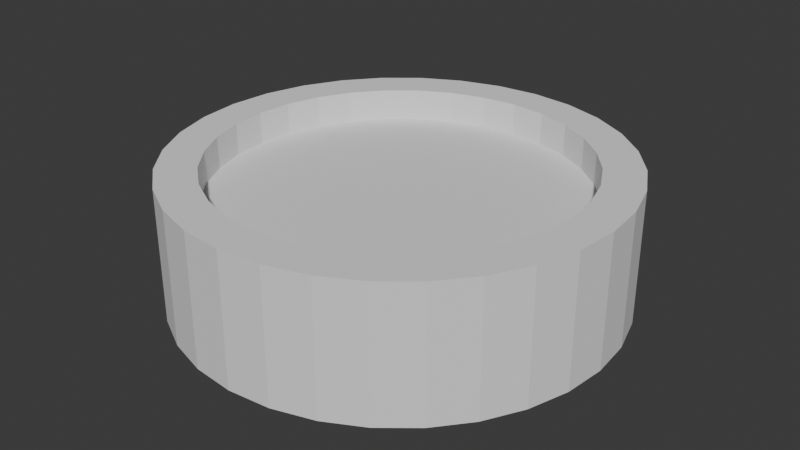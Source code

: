 # Source: wheel_1.blend  (saved by Blender 4.3.34; exported with 4.5.12 LTS)
import bpy
from mathutils import Matrix  # noqa: F401  (used for matrix-valued properties, if any)

bpy.ops.wm.read_factory_settings(use_empty=True)
scene = bpy.context.scene
scene.name = 'Scene'

# ---- collections
col_collection = bpy.data.collections.new('Collection'); scene.collection.children.link(col_collection)

# ---- world
world_world = bpy.data.worlds.new('World'); scene.world = world_world
world_world.use_nodes = True; world_world.node_tree.nodes.clear()
_N = world_world.node_tree.nodes; _L = world_world.node_tree.links
n0 = _N.new('ShaderNodeOutputWorld'); n0.name = 'World Output'; n0.location = (300, 300)
n1 = _N.new('ShaderNodeBackground'); n1.name = 'Background'; n1.location = (10, 300)
n1.inputs[0].default_value = (0.05088, 0.05088, 0.05088, 1.0)
_L.new(n1.outputs[0], n0.inputs[0])
n0.is_active_output = True
world_world.color = (0.05088, 0.05088, 0.05088)
world_world.sun_shadow_jitter_overblur = 0.0

# ---- meshes
me_cylinder_001 = bpy.data.meshes.new('Cylinder.001')
me_cylinder_001.from_pydata([(0.0, 0.8224, 1.0), (0.1604, 0.8066, 1.0), (0.3147, 0.7598, 1.0), (0.4569, 0.6838, 1.0), (0.5815, 0.5815, 1.0), (0.6838, 0.4569, 1.0), (0.7598, 0.3147, 1.0), (0.8066, 0.1604, 1.0), (0.8224, 0.0, 1.0), (0.8066, -0.1604, 1.0), (0.7598, -0.3147, 1.0), (0.6838, -0.4569, 1.0), (0.5815, -0.5815, 1.0), (0.4569, -0.6838, 1.0), (0.3147, -0.7598, 1.0), (0.1604, -0.8066, 1.0), (0.0, -0.8224, 1.0), (-0.1604, -0.8066, 1.0), (-0.3147, -0.7598, 1.0), (-0.4569, -0.6838, 1.0), (-0.5815, -0.5815, 1.0), (-0.6838, -0.4569, 1.0), (-0.7598, -0.3147, 1.0), (-0.8066, -0.1604, 1.0), (-0.8224, 0.0, 1.0), (-0.8066, 0.1604, 1.0), (-0.7598, 0.3147, 1.0), (-0.6838, 0.4569, 1.0), (-0.5815, 0.5815, 1.0), (-0.4569, 0.6838, 1.0), (-0.3147, 0.7598, 1.0), (-0.1604, 0.8066, 1.0), (0.1951, 0.9808, 1.0), (0.0, 1.0, 1.0), (0.3827, 0.9239, 1.0), (0.5556, 0.8315, 1.0), (0.7071, 0.7071, 1.0), (0.8315, 0.5556, 1.0), (0.9239, 0.3827, 1.0), (0.9808, 0.1951, 1.0), (1.0, 0.0, 1.0), (0.9808, -0.1951, 1.0), (0.9239, -0.3827, 1.0), (0.8315, -0.5556, 1.0), (0.7071, -0.7071, 1.0), (0.5556, -0.8315, 1.0), (0.3827, -0.9239, 1.0), (0.1951, -0.9808, 1.0), (0.0, -1.0, 1.0), (-0.1951, -0.9808, 1.0), (-0.3827, -0.9239, 1.0), (-0.5556, -0.8315, 1.0), (-0.7071, -0.7071, 1.0), (-0.8315, -0.5556, 1.0), (-0.9239, -0.3827, 1.0), (-0.9808, -0.1951, 1.0), (-1.0, 0.0, 1.0), (-0.9808, 0.1951, 1.0), (-0.9239, 0.3827, 1.0), (-0.8315, 0.5556, 1.0), (-0.7071, 0.7071, 1.0), (-0.5556, 0.8315, 1.0), (-0.3827, 0.9239, 1.0), (-0.1951, 0.9808, 1.0), (0.1604, 0.8066, 0.5143), (-3.086e-09, 0.8224, 0.5143), (0.3147, 0.7598, 0.5143), (0.4569, 0.6838, 0.5143), (0.5815, 0.5815, 0.5143), (0.6838, 0.4569, 0.5143), (0.7598, 0.3147, 0.5143), (0.8066, 0.1604, 0.5143), (0.8224, 0.0, 0.5143), (0.8066, -0.1604, 0.5143), (0.7598, -0.3147, 0.5143), (0.6838, -0.4569, 0.5143), (0.5815, -0.5815, 0.5143), (0.4569, -0.6838, 0.5143), (0.3147, -0.7598, 0.5143), (0.1604, -0.8066, 0.5143), (-3.086e-09, -0.8224, 0.5143), (-0.1604, -0.8066, 0.5143), (-0.3147, -0.7598, 0.5143), (-0.4569, -0.6838, 0.5143), (-0.5815, -0.5815, 0.5143), (-0.6838, -0.4569, 0.5143), (-0.7598, -0.3147, 0.5143), (-0.8066, -0.1604, 0.5143), (-0.8224, 0.0, 0.5143), (-0.8066, 0.1604, 0.5143), (-0.7598, 0.3147, 0.5143), (-0.6838, 0.4569, 0.5143), (-0.5815, 0.5815, 0.5143), (-0.4569, 0.6838, 0.5143), (-0.3147, 0.7598, 0.5143), (-0.1604, 0.8066, 0.5143), (0.0, 1.0, 0.0), (0.1951, 0.9808, 0.0), (0.3827, 0.9239, 0.0), (0.5556, 0.8315, 0.0), (0.7071, 0.7071, 0.0), (0.8315, 0.5556, 0.0), (0.9239, 0.3827, 0.0), (0.9808, 0.1951, 0.0), (1.0, 0.0, 0.0), (0.9808, -0.1951, 0.0), (0.9239, -0.3827, 0.0), (0.8315, -0.5556, 0.0), (0.7071, -0.7071, 0.0), (0.5556, -0.8315, 0.0), (0.3827, -0.9239, 0.0), (0.1951, -0.9808, 0.0), (0.0, -1.0, 0.0), (-0.1951, -0.9808, 0.0), (-0.3827, -0.9239, 0.0), (-0.5556, -0.8315, 0.0), (-0.7071, -0.7071, 0.0), (-0.8315, -0.5556, 0.0), (-0.9239, -0.3827, 0.0), (-0.9808, -0.1951, 0.0), (-1.0, 0.0, 0.0), (-0.9808, 0.1951, 0.0), (-0.9239, 0.3827, 0.0), (-0.8315, 0.5556, 0.0), (-0.7071, 0.7071, 0.0), (-0.5556, 0.8315, 0.0), (-0.3827, 0.9239, 0.0), (-0.1951, 0.9808, 0.0)], [], [(96, 33, 32, 97), (97, 32, 34, 98), (98, 34, 35, 99), (99, 35, 36, 100), (100, 36, 37, 101), (101, 37, 38, 102), (102, 38, 39, 103), (103, 39, 40, 104), (104, 40, 41, 105), (105, 41, 42, 106), (106, 42, 43, 107), (107, 43, 44, 108), (108, 44, 45, 109), (109, 45, 46, 110), (110, 46, 47, 111), (111, 47, 48, 112), (112, 48, 49, 113), (113, 49, 50, 114), (114, 50, 51, 115), (115, 51, 52, 116), (116, 52, 53, 117), (117, 53, 54, 118), (118, 54, 55, 119), (119, 55, 56, 120), (120, 56, 57, 121), (121, 57, 58, 122), (122, 58, 59, 123), (123, 59, 60, 124), (124, 60, 61, 125), (125, 61, 62, 126), (14, 13, 77, 78), (126, 62, 63, 127), (127, 63, 33, 96), (0, 1, 32, 33), (1, 2, 34, 32), (2, 3, 35, 34), (3, 4, 36, 35), (4, 5, 37, 36), (5, 6, 38, 37), (6, 7, 39, 38), (7, 8, 40, 39), (8, 9, 41, 40), (9, 10, 42, 41), (10, 11, 43, 42), (11, 12, 44, 43), (12, 13, 45, 44), (13, 14, 46, 45), (14, 15, 47, 46), (15, 16, 48, 47), (16, 17, 49, 48), (17, 18, 50, 49), (18, 19, 51, 50), (19, 20, 52, 51), (20, 21, 53, 52), (21, 22, 54, 53), (22, 23, 55, 54), (23, 24, 56, 55), (24, 25, 57, 56), (25, 26, 58, 57), (26, 27, 59, 58), (27, 28, 60, 59), (28, 29, 61, 60), (29, 30, 62, 61), (30, 31, 63, 62), (31, 0, 33, 63), (64, 65, 95, 94, 93, 92, 91, 90, 89, 88, 87, 86, 85, 84, 83, 82, 81, 80, 79, 78, 77, 76, 75, 74, 73, 72, 71, 70, 69, 68, 67, 66), (1, 0, 65, 64), (28, 27, 91, 92), (15, 14, 78, 79), (2, 1, 64, 66), (29, 28, 92, 93), (16, 15, 79, 80), (3, 2, 66, 67), (30, 29, 93, 94), (17, 16, 80, 81), (4, 3, 67, 68), (31, 30, 94, 95), (18, 17, 81, 82), (5, 4, 68, 69), (0, 31, 95, 65), (19, 18, 82, 83), (6, 5, 69, 70), (20, 19, 83, 84), (7, 6, 70, 71), (21, 20, 84, 85), (8, 7, 71, 72), (22, 21, 85, 86), (9, 8, 72, 73), (23, 22, 86, 87), (10, 9, 73, 74), (24, 23, 87, 88), (11, 10, 74, 75), (25, 24, 88, 89), (12, 11, 75, 76), (26, 25, 89, 90), (13, 12, 76, 77), (27, 26, 90, 91)])
_uv = me_cylinder_001.uv_layers.new(name='UVMap')
_uv.uv.foreach_set('vector', [1.0, 0.75, 1.0, 1.0, 0.9688, 1.0, 0.9688, 0.75, 0.9688, 0.75, 0.9688, 1.0, 0.9375, 1.0, 0.9375, 0.75, 0.9375, 0.75, 0.9375, 1.0, 0.9062, 1.0, 0.9062, 0.75, 0.9062, 0.75, 0.9062, 1.0, 0.875, 1.0, 0.875, 0.75, 0.875, 0.75, 0.875, 1.0, 0.8438, 1.0, 0.8438, 0.75, 0.8438, 0.75, 0.8438, 1.0, 0.8125, 1.0, 0.8125, 0.75, 0.8125, 0.75, 0.8125, 1.0, 0.7812, 1.0, 0.7812, 0.75, 0.7812, 0.75, 0.7812, 1.0, 0.75, 1.0, 0.75, 0.75, 0.75, 0.75, 0.75, 1.0, 0.7188, 1.0, 0.7188, 0.75, 0.7188, 0.75, 0.7188, 1.0, 0.6875, 1.0, 0.6875, 0.75, 0.6875, 0.75, 0.6875, 1.0, 0.6562, 1.0, 0.6562, 0.75, 0.6562, 0.75, 0.6562, 1.0, 0.625, 1.0, 0.625, 0.75, 0.625, 0.75, 0.625, 1.0, 0.5938, 1.0, 0.5938, 0.75, 0.5938, 0.75, 0.5938, 1.0, 0.5625, 1.0, 0.5625, 0.75, 0.5625, 0.75, 0.5625, 1.0, 0.5312, 1.0, 0.5312, 0.75, 0.5312, 0.75, 0.5312, 1.0, 0.5, 1.0, 0.5, 0.75, 0.5, 0.75, 0.5, 1.0, 0.4688, 1.0, 0.4688, 0.75, 0.4688, 0.75, 0.4688, 1.0, 0.4375, 1.0, 0.4375, 0.75, 0.4375, 0.75, 0.4375, 1.0, 0.4062, 1.0, 0.4062, 0.75, 0.4062, 0.75, 0.4062, 1.0, 0.375, 1.0, 0.375, 0.75, 0.375, 0.75, 0.375, 1.0, 0.3438, 1.0, 0.3438, 0.75, 0.3438, 0.75, 0.3438, 1.0, 0.3125, 1.0, 0.3125, 0.75, 0.3125, 0.75, 0.3125, 1.0, 0.2812, 1.0, 0.2812, 0.75, 0.2812, 0.75, 0.2812, 1.0, 0.25, 1.0, 0.25, 0.75, 0.25, 0.75, 0.25, 1.0, 0.2188, 1.0, 0.2188, 0.75, 0.2188, 0.75, 0.2188, 1.0, 0.1875, 1.0, 0.1875, 0.75, 0.1875, 0.75, 0.1875, 1.0, 0.1562, 1.0, 0.1562, 0.75, 0.1562, 0.75, 0.1562, 1.0, 0.125, 1.0, 0.125, 0.75, 0.125, 0.75, 0.125, 1.0, 0.09375, 1.0, 0.09375, 0.75, 0.09375, 0.75, 0.09375, 1.0, 0.0625, 1.0, 0.0625, 0.75, 0.3255, 0.06764, 0.3597, 0.08588, 0.3597, 0.08588, 0.3255, 0.06764, 0.0625, 0.75, 0.0625, 1.0, 0.03125, 1.0, 0.03125, 0.75, 0.03125, 0.75, 0.03125, 1.0, 0.0, 1.0, 0.0, 0.75, 0.25, 0.4474, 0.2885, 0.4436, 0.2968, 0.4854, 0.25, 0.49, 0.2885, 0.4436, 0.3255, 0.4324, 0.3418, 0.4717, 0.2968, 0.4854, 0.3255, 0.4324, 0.3597, 0.4141, 0.3833, 0.4496, 0.3418, 0.4717, 0.3597, 0.4141, 0.3896, 0.3896, 0.4197, 0.4197, 0.3833, 0.4496, 0.3896, 0.3896, 0.4141, 0.3597, 0.4496, 0.3833, 0.4197, 0.4197, 0.4141, 0.3597, 0.4324, 0.3255, 0.4717, 0.3418, 0.4496, 0.3833, 0.4324, 0.3255, 0.4436, 0.2885, 0.4854, 0.2968, 0.4717, 0.3418, 0.4436, 0.2885, 0.4474, 0.25, 0.49, 0.25, 0.4854, 0.2968, 0.4474, 0.25, 0.4436, 0.2115, 0.4854, 0.2032, 0.49, 0.25, 0.4436, 0.2115, 0.4324, 0.1745, 0.4717, 0.1582, 0.4854, 0.2032, 0.4324, 0.1745, 0.4141, 0.1403, 0.4496, 0.1167, 0.4717, 0.1582, 0.4141, 0.1403, 0.3896, 0.1104, 0.4197, 0.08029, 0.4496, 0.1167, 0.3896, 0.1104, 0.3597, 0.08588, 0.3833, 0.05045, 0.4197, 0.08029, 0.3597, 0.08588, 0.3255, 0.06764, 0.3418, 0.02827, 0.3833, 0.05045, 0.3255, 0.06764, 0.2885, 0.05641, 0.2968, 0.01461, 0.3418, 0.02827, 0.2885, 0.05641, 0.25, 0.05262, 0.25, 0.01, 0.2968, 0.01461, 0.25, 0.05262, 0.2115, 0.05641, 0.2032, 0.01461, 0.25, 0.01, 0.2115, 0.05641, 0.1745, 0.06764, 0.1582, 0.02827, 0.2032, 0.01461, 0.1745, 0.06764, 0.1403, 0.08588, 0.1167, 0.05045, 0.1582, 0.02827, 0.1403, 0.08588, 0.1104, 0.1104, 0.08029, 0.08029, 0.1167, 0.05045, 0.1104, 0.1104, 0.08588, 0.1403, 0.05045, 0.1167, 0.08029, 0.08029, 0.08588, 0.1403, 0.06764, 0.1745, 0.02827, 0.1582, 0.05045, 0.1167, 0.06764, 0.1745, 0.05641, 0.2115, 0.01461, 0.2032, 0.02827, 0.1582, 0.05641, 0.2115, 0.05262, 0.25, 0.01, 0.25, 0.01461, 0.2032, 0.05262, 0.25, 0.05641, 0.2885, 0.01461, 0.2968, 0.01, 0.25, 0.05641, 0.2885, 0.06764, 0.3255, 0.02827, 0.3418, 0.01461, 0.2968, 0.06764, 0.3255, 0.08588, 0.3597, 0.05045, 0.3833, 0.02827, 0.3418, 0.08588, 0.3597, 0.1104, 0.3896, 0.08029, 0.4197, 0.05045, 0.3833, 0.1104, 0.3896, 0.1403, 0.4141, 0.1167, 0.4496, 0.08029, 0.4197, 0.1403, 0.4141, 0.1745, 0.4324, 0.1582, 0.4717, 0.1167, 0.4496, 0.1745, 0.4324, 0.2115, 0.4436, 0.2032, 0.4854, 0.1582, 0.4717, 0.2115, 0.4436, 0.25, 0.4474, 0.25, 0.49, 0.2032, 0.4854, 0.2885, 0.4436, 0.25, 0.4474, 0.2115, 0.4436, 0.1745, 0.4324, 0.1403, 0.4141, 0.1104, 0.3896, 0.08588, 0.3597, 0.06764, 0.3255, 0.05641, 0.2885, 0.05262, 0.25, 0.05641, 0.2115, 0.06764, 0.1745, 0.08588, 0.1403, 0.1104, 0.1104, 0.1403, 0.08588, 0.1745, 0.06764, 0.2115, 0.05641, 0.25, 0.05262, 0.2885, 0.05641, 0.3255, 0.06764, 0.3597, 0.08588, 0.3896, 0.1104, 0.4141, 0.1403, 0.4324, 0.1745, 0.4436, 0.2115, 0.4474, 0.25, 0.4436, 0.2885, 0.4324, 0.3255, 0.4141, 0.3597, 0.3896, 0.3896, 0.3597, 0.4141, 0.3255, 0.4324, 0.2885, 0.4436, 0.25, 0.4474, 0.25, 0.4474, 0.2885, 0.4436, 0.1104, 0.3896, 0.08588, 0.3597, 0.08588, 0.3597, 0.1104, 0.3896, 0.2885, 0.05641, 0.3255, 0.06764, 0.3255, 0.06764, 0.2885, 0.05641, 0.3255, 0.4324, 0.2885, 0.4436, 0.2885, 0.4436, 0.3255, 0.4324, 0.1403, 0.4141, 0.1104, 0.3896, 0.1104, 0.3896, 0.1403, 0.4141, 0.25, 0.05262, 0.2885, 0.05641, 0.2885, 0.05641, 0.25, 0.05262, 0.3597, 0.4141, 0.3255, 0.4324, 0.3255, 0.4324, 0.3597, 0.4141, 0.1745, 0.4324, 0.1403, 0.4141, 0.1403, 0.4141, 0.1745, 0.4324, 0.2115, 0.05641, 0.25, 0.05262, 0.25, 0.05262, 0.2115, 0.05641, 0.3896, 0.3896, 0.3597, 0.4141, 0.3597, 0.4141, 0.3896, 0.3896, 0.2115, 0.4436, 0.1745, 0.4324, 0.1745, 0.4324, 0.2115, 0.4436, 0.1745, 0.06764, 0.2115, 0.05641, 0.2115, 0.05641, 0.1745, 0.06764, 0.4141, 0.3597, 0.3896, 0.3896, 0.3896, 0.3896, 0.4141, 0.3597, 0.25, 0.4474, 0.2115, 0.4436, 0.2115, 0.4436, 0.25, 0.4474, 0.1403, 0.08588, 0.1745, 0.06764, 0.1745, 0.06764, 0.1403, 0.08588, 0.4324, 0.3255, 0.4141, 0.3597, 0.4141, 0.3597, 0.4324, 0.3255, 0.1104, 0.1104, 0.1403, 0.08588, 0.1403, 0.08588, 0.1104, 0.1104, 0.4436, 0.2885, 0.4324, 0.3255, 0.4324, 0.3255, 0.4436, 0.2885, 0.08588, 0.1403, 0.1104, 0.1104, 0.1104, 0.1104, 0.08588, 0.1403, 0.4474, 0.25, 0.4436, 0.2885, 0.4436, 0.2885, 0.4474, 0.25, 0.06764, 0.1745, 0.08588, 0.1403, 0.08588, 0.1403, 0.06764, 0.1745, 0.4436, 0.2115, 0.4474, 0.25, 0.4474, 0.25, 0.4436, 0.2115, 0.05641, 0.2115, 0.06764, 0.1745, 0.06764, 0.1745, 0.05641, 0.2115, 0.4324, 0.1745, 0.4436, 0.2115, 0.4436, 0.2115, 0.4324, 0.1745, 0.05262, 0.25, 0.05641, 0.2115, 0.05641, 0.2115, 0.05262, 0.25, 0.4141, 0.1403, 0.4324, 0.1745, 0.4324, 0.1745, 0.4141, 0.1403, 0.05641, 0.2885, 0.05262, 0.25, 0.05262, 0.25, 0.05641, 0.2885, 0.3896, 0.1104, 0.4141, 0.1403, 0.4141, 0.1403, 0.3896, 0.1104, 0.06764, 0.3255, 0.05641, 0.2885, 0.05641, 0.2885, 0.06764, 0.3255, 0.3597, 0.08588, 0.3896, 0.1104, 0.3896, 0.1104, 0.3597, 0.08588, 0.08588, 0.3597, 0.06764, 0.3255, 0.06764, 0.3255, 0.08588, 0.3597])
me_cylinder_001.update()

# ---- objects
ob_cylinder_001 = bpy.data.objects.new('Cylinder.001', me_cylinder_001)

# ---- transforms, parenting, visibility, modifiers, constraints
ob_cylinder_001.location = (0.0, 0.0, 0.0)
ob_cylinder_001.scale = (1.0, 1.0, 0.3)
_m = ob_cylinder_001.modifiers.new('Mirror', 'MIRROR')
_m.use_axis = (False, False, True)

# ---- collection membership
col_collection.objects.link(ob_cylinder_001)

# ---- scene / render settings (as saved in the file)
scene.frame_start = 1; scene.frame_end = 250; scene.frame_set(1)
scene.render.engine = 'BLENDER_EEVEE_NEXT'
bpy.context.view_layer.update()

# ---- added for rendering (the .blend has no active camera and no usable light): camera, sun
cam_auto = bpy.data.cameras.new('AutoCamera')
cam_auto.lens = 50.0
cam_auto.sensor_width = 36.0
cam_auto.clip_end = 1000.0
ob_auto_camera = bpy.data.objects.new('AutoCamera', cam_auto)
scene.collection.objects.link(ob_auto_camera)
ob_auto_camera.location = (2.67516, -3.2102, 2.14013)
ob_auto_camera.rotation_euler = (1.09748, -7.21219e-08, 0.694738)
scene.camera = ob_auto_camera
light_auto_sun = bpy.data.lights.new('AutoSun', 'SUN')
light_auto_sun.energy = 3.0
light_auto_sun.angle = 0.0523599
ob_auto_sun = bpy.data.objects.new('AutoSun', light_auto_sun)
scene.collection.objects.link(ob_auto_sun)
ob_auto_sun.rotation_euler = (0.872665, 0.174533, 0.523599)
bpy.context.view_layer.update()
